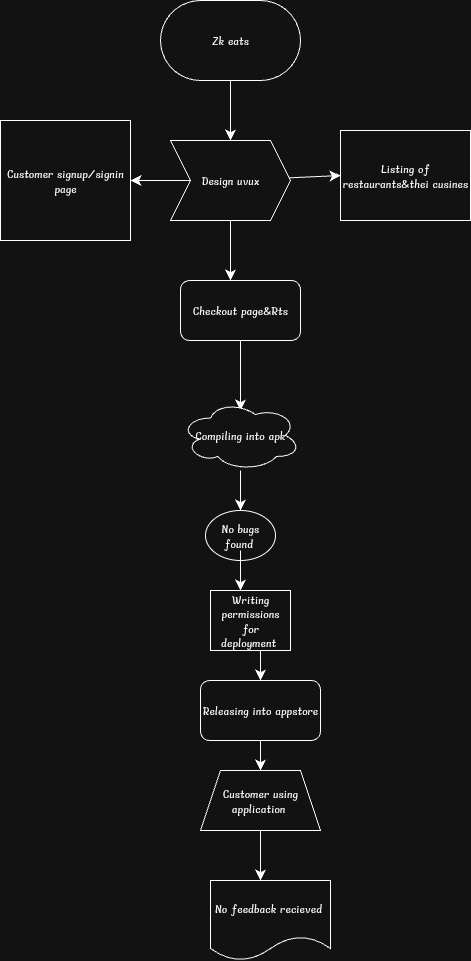

The diagram above was exported from draw.io. Its source (the exported page's mxGraphModel, read from the mxfile embedded in the PNG):
<mxGraphModel dx="324" dy="1296" grid="1" gridSize="10" guides="1" tooltips="1" connect="1" arrows="1" fold="1" page="1" pageScale="1" pageWidth="850" pageHeight="1100" math="0" shadow="0">
  <root>
    <mxCell id="0" />
    <mxCell id="1" parent="0" />
    <mxCell id="VIb1GnC3C3fXnWEUWZkn-40" value="No bugs found&amp;nbsp;" style="ellipse;whiteSpace=wrap;html=1;" vertex="1" parent="1">
      <mxGeometry x="405" y="510" width="70" height="50" as="geometry" />
    </mxCell>
    <mxCell id="VIb1GnC3C3fXnWEUWZkn-31" value="" style="endArrow=classic;html=1;rounded=0;fontSize=12;startSize=8;endSize=8;curved=1;" edge="1" parent="1">
      <mxGeometry width="50" height="50" relative="1" as="geometry">
        <mxPoint x="460" y="640" as="sourcePoint" />
        <mxPoint x="460" y="680" as="targetPoint" />
      </mxGeometry>
    </mxCell>
    <mxCell id="VIb1GnC3C3fXnWEUWZkn-1" value="Design uvux" style="shape=step;perimeter=stepPerimeter;whiteSpace=wrap;html=1;fixedSize=1;" vertex="1" parent="1">
      <mxGeometry x="370" y="140" width="120" height="80" as="geometry" />
    </mxCell>
    <mxCell id="VIb1GnC3C3fXnWEUWZkn-2" value="Zk eats" style="rounded=1;whiteSpace=wrap;html=1;arcSize=50;" vertex="1" parent="1">
      <mxGeometry x="360" width="140" height="80" as="geometry" />
    </mxCell>
    <mxCell id="VIb1GnC3C3fXnWEUWZkn-3" value="Customer signup/signin page" style="rounded=0;whiteSpace=wrap;html=1;" vertex="1" parent="1">
      <mxGeometry x="200" y="120" width="130" height="120" as="geometry" />
    </mxCell>
    <mxCell id="VIb1GnC3C3fXnWEUWZkn-4" value="Listing of restaurants&amp;amp;thei cusines" style="rounded=0;whiteSpace=wrap;html=1;" vertex="1" parent="1">
      <mxGeometry x="540" y="130" width="130" height="90" as="geometry" />
    </mxCell>
    <mxCell id="VIb1GnC3C3fXnWEUWZkn-8" value="" style="endArrow=classic;html=1;rounded=0;fontSize=12;startSize=8;endSize=8;curved=1;entryX=0.5;entryY=0;entryDx=0;entryDy=0;exitX=0.5;exitY=1;exitDx=0;exitDy=0;" edge="1" parent="1" source="VIb1GnC3C3fXnWEUWZkn-2" target="VIb1GnC3C3fXnWEUWZkn-1">
      <mxGeometry width="50" height="50" relative="1" as="geometry">
        <mxPoint x="440" y="100" as="sourcePoint" />
        <mxPoint x="450" y="130" as="targetPoint" />
      </mxGeometry>
    </mxCell>
    <mxCell id="VIb1GnC3C3fXnWEUWZkn-9" value="" style="endArrow=classic;html=1;rounded=0;fontSize=12;startSize=8;endSize=8;curved=1;entryX=0;entryY=0.5;entryDx=0;entryDy=0;" edge="1" parent="1" source="VIb1GnC3C3fXnWEUWZkn-1" target="VIb1GnC3C3fXnWEUWZkn-4">
      <mxGeometry width="50" height="50" relative="1" as="geometry">
        <mxPoint x="490" y="230" as="sourcePoint" />
        <mxPoint x="530" y="180" as="targetPoint" />
      </mxGeometry>
    </mxCell>
    <mxCell id="VIb1GnC3C3fXnWEUWZkn-10" value="" style="endArrow=classic;html=1;rounded=0;fontSize=12;startSize=8;endSize=8;curved=1;exitX=0;exitY=0.5;exitDx=0;exitDy=0;entryX=1;entryY=0.5;entryDx=0;entryDy=0;" edge="1" parent="1" source="VIb1GnC3C3fXnWEUWZkn-1" target="VIb1GnC3C3fXnWEUWZkn-3">
      <mxGeometry width="50" height="50" relative="1" as="geometry">
        <mxPoint x="330" y="180" as="sourcePoint" />
        <mxPoint x="340" y="170" as="targetPoint" />
      </mxGeometry>
    </mxCell>
    <mxCell id="VIb1GnC3C3fXnWEUWZkn-13" value="" style="endArrow=classic;html=1;rounded=0;fontSize=12;startSize=8;endSize=8;curved=1;exitX=0.5;exitY=1;exitDx=0;exitDy=0;" edge="1" parent="1" source="VIb1GnC3C3fXnWEUWZkn-1">
      <mxGeometry width="50" height="50" relative="1" as="geometry">
        <mxPoint x="400" y="320" as="sourcePoint" />
        <mxPoint x="430" y="280" as="targetPoint" />
      </mxGeometry>
    </mxCell>
    <mxCell id="VIb1GnC3C3fXnWEUWZkn-15" style="edgeStyle=none;curved=1;rounded=0;orthogonalLoop=1;jettySize=auto;html=1;fontSize=12;startSize=8;endSize=8;" edge="1" parent="1" source="VIb1GnC3C3fXnWEUWZkn-14">
      <mxGeometry relative="1" as="geometry">
        <mxPoint x="440" y="410" as="targetPoint" />
      </mxGeometry>
    </mxCell>
    <mxCell id="VIb1GnC3C3fXnWEUWZkn-14" value="Checkout page&amp;amp;Rts" style="rounded=1;whiteSpace=wrap;html=1;" vertex="1" parent="1">
      <mxGeometry x="380" y="280" width="120" height="60" as="geometry" />
    </mxCell>
    <mxCell id="VIb1GnC3C3fXnWEUWZkn-16" value="Compiling into apk" style="ellipse;shape=cloud;whiteSpace=wrap;html=1;" vertex="1" parent="1">
      <mxGeometry x="380" y="400" width="120" height="70" as="geometry" />
    </mxCell>
    <mxCell id="VIb1GnC3C3fXnWEUWZkn-19" value="" style="endArrow=classic;html=1;rounded=0;fontSize=12;startSize=8;endSize=8;curved=1;entryX=0.5;entryY=0;entryDx=0;entryDy=0;" edge="1" parent="1" target="VIb1GnC3C3fXnWEUWZkn-40">
      <mxGeometry width="50" height="50" relative="1" as="geometry">
        <mxPoint x="440" y="470" as="sourcePoint" />
        <mxPoint x="460" y="480" as="targetPoint" />
        <Array as="points">
          <mxPoint x="440" y="480" />
        </Array>
      </mxGeometry>
    </mxCell>
    <mxCell id="VIb1GnC3C3fXnWEUWZkn-28" value="" style="endArrow=classic;html=1;rounded=0;fontSize=12;startSize=8;endSize=8;curved=1;" edge="1" parent="1">
      <mxGeometry width="50" height="50" relative="1" as="geometry">
        <mxPoint x="440" y="550" as="sourcePoint" />
        <mxPoint x="440" y="590" as="targetPoint" />
      </mxGeometry>
    </mxCell>
    <mxCell id="VIb1GnC3C3fXnWEUWZkn-32" value="Releasing into appstore" style="rounded=1;whiteSpace=wrap;html=1;" vertex="1" parent="1">
      <mxGeometry x="400" y="680" width="120" height="60" as="geometry" />
    </mxCell>
    <mxCell id="VIb1GnC3C3fXnWEUWZkn-35" value="Writing permissions for deployment&amp;nbsp;" style="shape=parallelogram;perimeter=parallelogramPerimeter;whiteSpace=wrap;html=1;fixedSize=1;size=-40;" vertex="1" parent="1">
      <mxGeometry x="410" y="590" width="80" height="60" as="geometry" />
    </mxCell>
    <mxCell id="VIb1GnC3C3fXnWEUWZkn-36" value="" style="endArrow=classic;html=1;rounded=0;fontSize=12;startSize=8;endSize=8;curved=1;exitX=0.5;exitY=1;exitDx=0;exitDy=0;" edge="1" parent="1" source="VIb1GnC3C3fXnWEUWZkn-32" target="VIb1GnC3C3fXnWEUWZkn-37">
      <mxGeometry width="50" height="50" relative="1" as="geometry">
        <mxPoint x="470" y="760" as="sourcePoint" />
        <mxPoint x="460" y="800" as="targetPoint" />
      </mxGeometry>
    </mxCell>
    <mxCell id="VIb1GnC3C3fXnWEUWZkn-37" value="Customer using application&amp;nbsp;" style="shape=trapezoid;perimeter=trapezoidPerimeter;whiteSpace=wrap;html=1;fixedSize=1;" vertex="1" parent="1">
      <mxGeometry x="400" y="770" width="120" height="60" as="geometry" />
    </mxCell>
    <mxCell id="VIb1GnC3C3fXnWEUWZkn-38" value="" style="endArrow=classic;html=1;rounded=0;fontSize=12;startSize=8;endSize=8;curved=1;exitX=0.5;exitY=1;exitDx=0;exitDy=0;" edge="1" parent="1" source="VIb1GnC3C3fXnWEUWZkn-37">
      <mxGeometry width="50" height="50" relative="1" as="geometry">
        <mxPoint x="430" y="930" as="sourcePoint" />
        <mxPoint x="460" y="880" as="targetPoint" />
      </mxGeometry>
    </mxCell>
    <mxCell id="VIb1GnC3C3fXnWEUWZkn-39" value="No feedback recieved&amp;nbsp;" style="shape=document;whiteSpace=wrap;html=1;boundedLbl=1;" vertex="1" parent="1">
      <mxGeometry x="410" y="880" width="120" height="80" as="geometry" />
    </mxCell>
  </root>
</mxGraphModel>